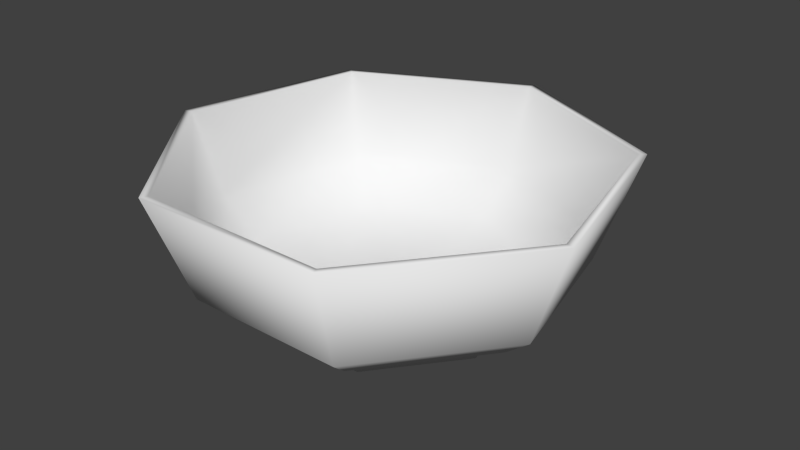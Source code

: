 # Source: bowl.blend  (saved by Blender 2.72.0; exported with 4.5.12 LTS)
import bpy
from mathutils import Matrix  # noqa: F401  (used for matrix-valued properties, if any)

bpy.ops.wm.read_factory_settings(use_empty=True)
scene = bpy.context.scene
scene.name = 'Scene'

# ---- collections
col_collection_1 = bpy.data.collections.new('Collection 1'); scene.collection.children.link(col_collection_1)

# ---- world
world_world = bpy.data.worlds.new('World'); scene.world = world_world
world_world.color = (0.05088, 0.05088, 0.05088)
world_world.use_sun_shadow = False
world_world.sun_shadow_jitter_overblur = 0.0
world_world.cycles.sampling_method = 'MANUAL'
world_world.cycles.sample_map_resolution = 256

# ---- meshes
me_circle = bpy.data.meshes.new('Circle')
me_circle.from_pydata([(1.923e-08, 0.05341, 0.0), (-0.04176, 0.0333, 0.0), (-0.05208, -0.01189, 0.0), (-0.02318, -0.04813, 0.0), (0.02318, -0.04813, 0.0), (0.05208, -0.01189, 0.0), (0.04176, 0.0333, 0.0), (1.93e-08, 0.05829, 0.007556), (-0.04557, 0.03634, 0.007556), (-0.05683, -0.01297, 0.007556), (-0.02529, -0.05251, 0.007556), (0.02529, -0.05251, 0.007556), (0.05683, -0.01297, 0.007556), (0.04557, 0.03634, 0.007556), (1.943e-08, 0.06955, 0.01122), (-0.05438, 0.04336, 0.01122), (-0.06781, -0.01548, 0.01122), (-0.03018, -0.06266, 0.01122), (0.03018, -0.06266, 0.01122), (0.06781, -0.01548, 0.01122), (0.05438, 0.04336, 0.01122), (1.985e-08, 0.08222, 0.02139), (-0.06429, 0.05127, 0.02139), (-0.08016, -0.0183, 0.02139), (-0.03568, -0.07408, 0.02139), (0.03568, -0.07408, 0.02139), (0.08016, -0.0183, 0.02139), (0.06429, 0.05127, 0.02139), (2.002e-08, 0.09973, 0.06816), (-0.07797, 0.06218, 0.06816), (-0.09723, -0.02219, 0.06816), (-0.04327, -0.08985, 0.06816), (0.04327, -0.08985, 0.06816), (0.09723, -0.02219, 0.06816), (0.07797, 0.06218, 0.06816), (1.878e-08, 0.02098, 0.0), (-0.01873, 0.01196, 0.0), (-0.02336, -0.008306, 0.0), (-0.01039, -0.02456, 0.0), (0.01039, -0.02456, 0.0), (0.02336, -0.008306, 0.0), (0.01873, 0.01196, 0.0), (1.913e-08, 0.04605, 0.0008306), (0.03653, 0.02846, 0.0008306), (0.04555, -0.01107, 0.0008306), (0.02027, -0.04277, 0.0008306), (-0.02027, -0.04277, 0.0008306), (-0.04555, -0.01107, 0.0008306), (-0.03653, 0.02846, 0.0008306), (2.01e-08, 0.09612, 0.06816), (-0.07515, 0.05993, 0.06816), (-0.09371, -0.02139, 0.06816), (-0.0417, -0.0866, 0.06816), (0.0417, -0.0866, 0.06816), (0.09371, -0.02139, 0.06816), (0.07515, 0.05993, 0.06816), (2.024e-08, 0.08264, 0.03155), (-0.06461, 0.05152, 0.03155), (-0.08057, -0.01839, 0.03155), (-0.03586, -0.07445, 0.03155), (0.03586, -0.07445, 0.03155), (0.08057, -0.01839, 0.03155), (0.06461, 0.05152, 0.03155), (2.04e-08, 0.06591, 0.01325), (-0.05153, 0.04109, 0.01325), (-0.06425, -0.01467, 0.01325), (-0.0286, -0.05938, 0.01325), (0.0286, -0.05938, 0.01325), (0.06425, -0.01467, 0.01325), (0.05153, 0.04109, 0.01325), (2.039e-08, 0.02438, 0.007556), (-0.01906, 0.0152, 0.007556), (-0.02377, -0.005425, 0.007556), (-0.01058, -0.02197, 0.007556), (0.01058, -0.02197, 0.007556), (0.02377, -0.005425, 0.007556), (0.01906, 0.0152, 0.007556)], [], [(6, 0, 7, 13), (5, 6, 13, 12), (4, 5, 12, 11), (3, 4, 11, 10), (2, 3, 10, 9), (1, 2, 9, 8), (0, 1, 8, 7), (13, 7, 14, 20), (12, 13, 20, 19), (11, 12, 19, 18), (10, 11, 18, 17), (9, 10, 17, 16), (8, 9, 16, 15), (7, 8, 15, 14), (20, 14, 21, 27), (19, 20, 27, 26), (18, 19, 26, 25), (17, 18, 25, 24), (16, 17, 24, 23), (15, 16, 23, 22), (14, 15, 22, 21), (27, 21, 28, 34), (26, 27, 34, 33), (25, 26, 33, 32), (24, 25, 32, 31), (23, 24, 31, 30), (22, 23, 30, 29), (21, 22, 29, 28), (42, 43, 41, 35), (36, 35, 41, 40, 39, 38, 37), (43, 44, 40, 41), (44, 45, 39, 40), (45, 46, 38, 39), (46, 47, 37, 38), (47, 48, 36, 37), (48, 42, 35, 36), (0, 6, 43, 42), (6, 5, 44, 43), (5, 4, 45, 44), (4, 3, 46, 45), (3, 2, 47, 46), (2, 1, 48, 47), (1, 0, 42, 48), (34, 28, 49, 55), (33, 34, 55, 54), (32, 33, 54, 53), (31, 32, 53, 52), (30, 31, 52, 51), (29, 30, 51, 50), (28, 29, 50, 49), (55, 49, 56, 62), (54, 55, 62, 61), (53, 54, 61, 60), (52, 53, 60, 59), (51, 52, 59, 58), (50, 51, 58, 57), (49, 50, 57, 56), (62, 56, 63, 69), (61, 62, 69, 68), (60, 61, 68, 67), (59, 60, 67, 66), (58, 59, 66, 65), (57, 58, 65, 64), (56, 57, 64, 63), (69, 63, 70, 76), (68, 69, 76, 75), (67, 68, 75, 74), (66, 67, 74, 73), (65, 66, 73, 72), (64, 65, 72, 71), (63, 64, 71, 70), (71, 72, 73, 74, 75, 76, 70)])
me_circle.polygons.foreach_set('use_smooth', [True] * 72)
_uv = me_circle.uv_layers.new(name='UVMap')
_uv.uv.foreach_set('vector', [0.6129, 0.07929, 0.6129, 0.07694, 0.6079, 0.07694, 0.6079, 0.0795, 0.6129, 0.07987, 0.6129, 0.07929, 0.6079, 0.0795, 0.6079, 0.08014, 0.6129, 0.07824, 0.6129, 0.07987, 0.6079, 0.08014, 0.6079, 0.07836, 0.6129, 0.07563, 0.6129, 0.07824, 0.6079, 0.07836, 0.6079, 0.07551, 0.6129, 0.07401, 0.6129, 0.07563, 0.6079, 0.07551, 0.6079, 0.07374, 0.6129, 0.07459, 0.6129, 0.07401, 0.6079, 0.07374, 0.6079, 0.07437, 0.6129, 0.07694, 0.6129, 0.07459, 0.6079, 0.07437, 0.6079, 0.07694, 0.6079, 0.0795, 0.6079, 0.07694, 0.6055, 0.07694, 0.6055, 0.08, 0.6079, 0.08014, 0.6079, 0.0795, 0.6055, 0.08, 0.6055, 0.08075, 0.6079, 0.07836, 0.6079, 0.08014, 0.6055, 0.08075, 0.6055, 0.07864, 0.6079, 0.07551, 0.6079, 0.07836, 0.6055, 0.07864, 0.6055, 0.07524, 0.6079, 0.07374, 0.6079, 0.07551, 0.6055, 0.07524, 0.6055, 0.07312, 0.6079, 0.07437, 0.6079, 0.07374, 0.6055, 0.07312, 0.6055, 0.07388, 0.6079, 0.07694, 0.6079, 0.07437, 0.6055, 0.07388, 0.6055, 0.07694, 0.6055, 0.08, 0.6055, 0.07694, 0.5988, 0.07694, 0.5988, 0.08056, 0.6055, 0.08075, 0.6055, 0.08, 0.5988, 0.08056, 0.5988, 0.08145, 0.6055, 0.07864, 0.6055, 0.08075, 0.5988, 0.08145, 0.5988, 0.07895, 0.6055, 0.07524, 0.6055, 0.07864, 0.5988, 0.07895, 0.5988, 0.07493, 0.6055, 0.07312, 0.6055, 0.07524, 0.5988, 0.07493, 0.5988, 0.07243, 0.6055, 0.07388, 0.6055, 0.07312, 0.5988, 0.07243, 0.5988, 0.07332, 0.6055, 0.07694, 0.6055, 0.07388, 0.5988, 0.07332, 0.5988, 0.07694, 0.5988, 0.08056, 0.5988, 0.07694, 0.5678, 0.07694, 0.5678, 0.08133, 0.5988, 0.08145, 0.5988, 0.08056, 0.5678, 0.08133, 0.5678, 0.08241, 0.5988, 0.07895, 0.5988, 0.08145, 0.5678, 0.08241, 0.5678, 0.07937, 0.5988, 0.07493, 0.5988, 0.07895, 0.5678, 0.07937, 0.5678, 0.0745, 0.5988, 0.07243, 0.5988, 0.07493, 0.5678, 0.0745, 0.5678, 0.07147, 0.5988, 0.07332, 0.5988, 0.07243, 0.5678, 0.07147, 0.5678, 0.07255, 0.5988, 0.07694, 0.5988, 0.07332, 0.5678, 0.07255, 0.5678, 0.07694, 0.6124, 0.07694, 0.6124, 0.07899, 0.6129, 0.07799, 0.6129, 0.07694, 0.6129, 0.07588, 0.6129, 0.07694, 0.6129, 0.07799, 0.6129, 0.07825, 0.6129, 0.07752, 0.6129, 0.07635, 0.6129, 0.07562, 0.6124, 0.07899, 0.6124, 0.0795, 0.6129, 0.07825, 0.6129, 0.07799, 0.6124, 0.0795, 0.6124, 0.07808, 0.6129, 0.07752, 0.6129, 0.07825, 0.6124, 0.07808, 0.6124, 0.0758, 0.6129, 0.07635, 0.6129, 0.07752, 0.6124, 0.0758, 0.6124, 0.07437, 0.6129, 0.07562, 0.6129, 0.07635, 0.6124, 0.07437, 0.6124, 0.07488, 0.6129, 0.07588, 0.6129, 0.07562, 0.6124, 0.07488, 0.6124, 0.07694, 0.6129, 0.07694, 0.6129, 0.07588, 0.6129, 0.07694, 0.6129, 0.07929, 0.6124, 0.07899, 0.6124, 0.07694, 0.6129, 0.07929, 0.6129, 0.07987, 0.6124, 0.0795, 0.6124, 0.07899, 0.6129, 0.07987, 0.6129, 0.07824, 0.6124, 0.07808, 0.6124, 0.0795, 0.6129, 0.07824, 0.6129, 0.07563, 0.6124, 0.0758, 0.6124, 0.07808, 0.6129, 0.07563, 0.6129, 0.07401, 0.6124, 0.07437, 0.6124, 0.0758, 0.6129, 0.07401, 0.6129, 0.07459, 0.6124, 0.07488, 0.6124, 0.07437, 0.6129, 0.07459, 0.6129, 0.07694, 0.6124, 0.07694, 0.6124, 0.07488, 0.5678, 0.08133, 0.5678, 0.07694, 0.5678, 0.07694, 0.5678, 0.08117, 0.5678, 0.08241, 0.5678, 0.08133, 0.5678, 0.08117, 0.5678, 0.08221, 0.5678, 0.07937, 0.5678, 0.08241, 0.5678, 0.08221, 0.5678, 0.07928, 0.5678, 0.0745, 0.5678, 0.07937, 0.5678, 0.07928, 0.5678, 0.07459, 0.5678, 0.07147, 0.5678, 0.0745, 0.5678, 0.07459, 0.5678, 0.07166, 0.5678, 0.07255, 0.5678, 0.07147, 0.5678, 0.07166, 0.5678, 0.07271, 0.5678, 0.07694, 0.5678, 0.07255, 0.5678, 0.07271, 0.5678, 0.07694, 0.5678, 0.08117, 0.5678, 0.07694, 0.592, 0.07694, 0.592, 0.08057, 0.5678, 0.08221, 0.5678, 0.08117, 0.592, 0.08057, 0.592, 0.08147, 0.5678, 0.07928, 0.5678, 0.08221, 0.592, 0.08147, 0.592, 0.07896, 0.5678, 0.07459, 0.5678, 0.07928, 0.592, 0.07896, 0.592, 0.07492, 0.5678, 0.07166, 0.5678, 0.07459, 0.592, 0.07492, 0.592, 0.0724, 0.5678, 0.07271, 0.5678, 0.07166, 0.592, 0.0724, 0.592, 0.0733, 0.5678, 0.07694, 0.5678, 0.07271, 0.592, 0.0733, 0.592, 0.07694, 0.592, 0.08057, 0.592, 0.07694, 0.6042, 0.07694, 0.6042, 0.07984, 0.592, 0.08147, 0.592, 0.08057, 0.6042, 0.07984, 0.6042, 0.08055, 0.592, 0.07896, 0.592, 0.08147, 0.6042, 0.08055, 0.6042, 0.07855, 0.592, 0.07492, 0.592, 0.07896, 0.6042, 0.07855, 0.6042, 0.07533, 0.592, 0.0724, 0.592, 0.07492, 0.6042, 0.07533, 0.6042, 0.07332, 0.592, 0.0733, 0.592, 0.0724, 0.6042, 0.07332, 0.6042, 0.07404, 0.592, 0.07694, 0.592, 0.0733, 0.6042, 0.07404, 0.6042, 0.07694, 0.6042, 0.07984, 0.6042, 0.07694, 0.6079, 0.07694, 0.6079, 0.07801, 0.6042, 0.08055, 0.6042, 0.07984, 0.6079, 0.07801, 0.6079, 0.07828, 0.6042, 0.07855, 0.6042, 0.08055, 0.6079, 0.07828, 0.6079, 0.07753, 0.6042, 0.07533, 0.6042, 0.07855, 0.6079, 0.07753, 0.6079, 0.07634, 0.6042, 0.07332, 0.6042, 0.07533, 0.6079, 0.07634, 0.6079, 0.0756, 0.6042, 0.07404, 0.6042, 0.07332, 0.6079, 0.0756, 0.6079, 0.07587, 0.6042, 0.07694, 0.6042, 0.07404, 0.6079, 0.07587, 0.6079, 0.07694, 0.6079, 0.07587, 0.6079, 0.0756, 0.6079, 0.07634, 0.6079, 0.07753, 0.6079, 0.07828, 0.6079, 0.07801, 0.6079, 0.07694])
me_circle.materials.append(None)
me_circle.use_remesh_preserve_volume = False
me_circle.use_remesh_preserve_attributes = False
me_circle.use_mirror_vertex_groups = False
me_circle.update()

# ---- objects
ob_circle = bpy.data.objects.new('Circle', me_circle)

# ---- transforms, parenting, visibility, modifiers, constraints
ob_circle.location = (0.0, 0.0, 0.0)
ob_circle.lineart.crease_threshold = 0.0

# ---- collection membership
col_collection_1.objects.link(ob_circle)

# ---- scene / render settings (as saved in the file)
scene.frame_start = 1; scene.frame_end = 250; scene.frame_set(1)
scene.render.engine = 'BLENDER_EEVEE_NEXT'
scene.render.resolution_percentage = 50
scene.render.dither_intensity = 0.0
scene.cycles.use_denoising = False
scene.cycles.samples = 10
scene.cycles.sampling_pattern = 'TABULATED_SOBOL'
scene.cycles.light_sampling_threshold = 0.0
scene.cycles.use_adaptive_sampling = False
scene.cycles.use_light_tree = False
scene.cycles.blur_glossy = 0.0
scene.cycles.pixel_filter_type = 'GAUSSIAN'
scene.cycles.sample_clamp_indirect = 0.0
scene.view_settings.view_transform = 'Standard'
bpy.context.view_layer.update()

# ---- added for rendering (the .blend has no active camera and no usable light): camera, sun
cam_auto = bpy.data.cameras.new('AutoCamera')
cam_auto.lens = 50.0
cam_auto.sensor_width = 36.0
cam_auto.clip_end = 1000.0
ob_auto_camera = bpy.data.objects.new('AutoCamera', cam_auto)
scene.collection.objects.link(ob_auto_camera)
ob_auto_camera.location = (0.259069, -0.305945, 0.241336)
ob_auto_camera.rotation_euler = (1.09748, -7.21219e-08, 0.694738)
scene.camera = ob_auto_camera
light_auto_sun = bpy.data.lights.new('AutoSun', 'SUN')
light_auto_sun.energy = 3.0
light_auto_sun.angle = 0.0523599
ob_auto_sun = bpy.data.objects.new('AutoSun', light_auto_sun)
scene.collection.objects.link(ob_auto_sun)
ob_auto_sun.rotation_euler = (0.872665, 0.174533, 0.523599)
bpy.context.view_layer.update()
